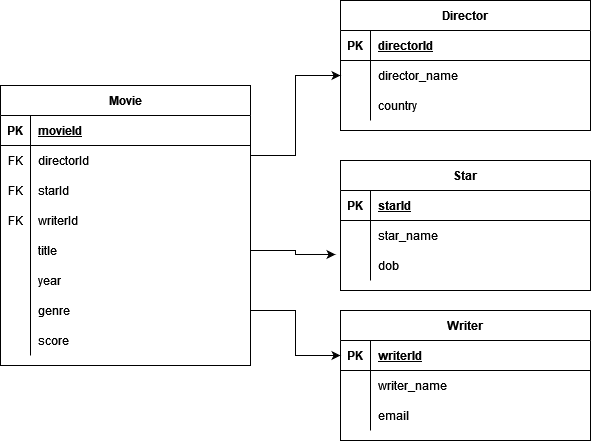

The diagram above was exported from draw.io. Its source (the exported page's mxGraphModel, read from the mxfile embedded in the PNG):
<mxGraphModel dx="1050" dy="566" grid="1" gridSize="10" guides="1" tooltips="1" connect="1" arrows="1" fold="1" page="1" pageScale="1" pageWidth="850" pageHeight="1100" background="#ffffff" math="0" shadow="0" extFonts="Permanent Marker^https://fonts.googleapis.com/css?family=Permanent+Marker">
  <root>
    <mxCell id="0" />
    <mxCell id="1" parent="0" />
    <mxCell id="C-vyLk0tnHw3VtMMgP7b-2" value="Director" style="shape=table;startSize=30;container=1;collapsible=1;childLayout=tableLayout;fixedRows=1;rowLines=0;fontStyle=1;align=center;resizeLast=1;" parent="1" vertex="1">
      <mxGeometry x="450" y="120" width="250" height="130" as="geometry" />
    </mxCell>
    <mxCell id="C-vyLk0tnHw3VtMMgP7b-3" value="" style="shape=partialRectangle;collapsible=0;dropTarget=0;pointerEvents=0;fillColor=none;points=[[0,0.5],[1,0.5]];portConstraint=eastwest;top=0;left=0;right=0;bottom=1;" parent="C-vyLk0tnHw3VtMMgP7b-2" vertex="1">
      <mxGeometry y="30" width="250" height="30" as="geometry" />
    </mxCell>
    <mxCell id="C-vyLk0tnHw3VtMMgP7b-4" value="PK" style="shape=partialRectangle;overflow=hidden;connectable=0;fillColor=none;top=0;left=0;bottom=0;right=0;fontStyle=1;" parent="C-vyLk0tnHw3VtMMgP7b-3" vertex="1">
      <mxGeometry width="30" height="30" as="geometry">
        <mxRectangle width="30" height="30" as="alternateBounds" />
      </mxGeometry>
    </mxCell>
    <mxCell id="C-vyLk0tnHw3VtMMgP7b-5" value="directorId" style="shape=partialRectangle;overflow=hidden;connectable=0;fillColor=none;top=0;left=0;bottom=0;right=0;align=left;spacingLeft=6;fontStyle=5;" parent="C-vyLk0tnHw3VtMMgP7b-3" vertex="1">
      <mxGeometry x="30" width="220" height="30" as="geometry">
        <mxRectangle width="220" height="30" as="alternateBounds" />
      </mxGeometry>
    </mxCell>
    <mxCell id="C-vyLk0tnHw3VtMMgP7b-6" value="" style="shape=partialRectangle;collapsible=0;dropTarget=0;pointerEvents=0;fillColor=none;points=[[0,0.5],[1,0.5]];portConstraint=eastwest;top=0;left=0;right=0;bottom=0;" parent="C-vyLk0tnHw3VtMMgP7b-2" vertex="1">
      <mxGeometry y="60" width="250" height="30" as="geometry" />
    </mxCell>
    <mxCell id="C-vyLk0tnHw3VtMMgP7b-7" value="" style="shape=partialRectangle;overflow=hidden;connectable=0;fillColor=none;top=0;left=0;bottom=0;right=0;" parent="C-vyLk0tnHw3VtMMgP7b-6" vertex="1">
      <mxGeometry width="30" height="30" as="geometry">
        <mxRectangle width="30" height="30" as="alternateBounds" />
      </mxGeometry>
    </mxCell>
    <mxCell id="C-vyLk0tnHw3VtMMgP7b-8" value="director_name" style="shape=partialRectangle;overflow=hidden;connectable=0;fillColor=none;top=0;left=0;bottom=0;right=0;align=left;spacingLeft=6;" parent="C-vyLk0tnHw3VtMMgP7b-6" vertex="1">
      <mxGeometry x="30" width="220" height="30" as="geometry">
        <mxRectangle width="220" height="30" as="alternateBounds" />
      </mxGeometry>
    </mxCell>
    <mxCell id="C-vyLk0tnHw3VtMMgP7b-9" value="" style="shape=partialRectangle;collapsible=0;dropTarget=0;pointerEvents=0;fillColor=none;points=[[0,0.5],[1,0.5]];portConstraint=eastwest;top=0;left=0;right=0;bottom=0;" parent="C-vyLk0tnHw3VtMMgP7b-2" vertex="1">
      <mxGeometry y="90" width="250" height="30" as="geometry" />
    </mxCell>
    <mxCell id="C-vyLk0tnHw3VtMMgP7b-10" value="" style="shape=partialRectangle;overflow=hidden;connectable=0;fillColor=none;top=0;left=0;bottom=0;right=0;" parent="C-vyLk0tnHw3VtMMgP7b-9" vertex="1">
      <mxGeometry width="30" height="30" as="geometry">
        <mxRectangle width="30" height="30" as="alternateBounds" />
      </mxGeometry>
    </mxCell>
    <mxCell id="C-vyLk0tnHw3VtMMgP7b-11" value="country" style="shape=partialRectangle;overflow=hidden;connectable=0;fillColor=none;top=0;left=0;bottom=0;right=0;align=left;spacingLeft=6;" parent="C-vyLk0tnHw3VtMMgP7b-9" vertex="1">
      <mxGeometry x="30" width="220" height="30" as="geometry">
        <mxRectangle width="220" height="30" as="alternateBounds" />
      </mxGeometry>
    </mxCell>
    <mxCell id="C-vyLk0tnHw3VtMMgP7b-13" value="Star" style="shape=table;startSize=30;container=1;collapsible=1;childLayout=tableLayout;fixedRows=1;rowLines=0;fontStyle=1;align=center;resizeLast=1;" parent="1" vertex="1">
      <mxGeometry x="450" y="280" width="250" height="130" as="geometry" />
    </mxCell>
    <mxCell id="C-vyLk0tnHw3VtMMgP7b-14" value="" style="shape=partialRectangle;collapsible=0;dropTarget=0;pointerEvents=0;fillColor=none;points=[[0,0.5],[1,0.5]];portConstraint=eastwest;top=0;left=0;right=0;bottom=1;" parent="C-vyLk0tnHw3VtMMgP7b-13" vertex="1">
      <mxGeometry y="30" width="250" height="30" as="geometry" />
    </mxCell>
    <mxCell id="C-vyLk0tnHw3VtMMgP7b-15" value="PK" style="shape=partialRectangle;overflow=hidden;connectable=0;fillColor=none;top=0;left=0;bottom=0;right=0;fontStyle=1;" parent="C-vyLk0tnHw3VtMMgP7b-14" vertex="1">
      <mxGeometry width="30" height="30" as="geometry">
        <mxRectangle width="30" height="30" as="alternateBounds" />
      </mxGeometry>
    </mxCell>
    <mxCell id="C-vyLk0tnHw3VtMMgP7b-16" value="starId" style="shape=partialRectangle;overflow=hidden;connectable=0;fillColor=none;top=0;left=0;bottom=0;right=0;align=left;spacingLeft=6;fontStyle=5;" parent="C-vyLk0tnHw3VtMMgP7b-14" vertex="1">
      <mxGeometry x="30" width="220" height="30" as="geometry">
        <mxRectangle width="220" height="30" as="alternateBounds" />
      </mxGeometry>
    </mxCell>
    <mxCell id="C-vyLk0tnHw3VtMMgP7b-17" value="" style="shape=partialRectangle;collapsible=0;dropTarget=0;pointerEvents=0;fillColor=none;points=[[0,0.5],[1,0.5]];portConstraint=eastwest;top=0;left=0;right=0;bottom=0;" parent="C-vyLk0tnHw3VtMMgP7b-13" vertex="1">
      <mxGeometry y="60" width="250" height="30" as="geometry" />
    </mxCell>
    <mxCell id="C-vyLk0tnHw3VtMMgP7b-18" value="" style="shape=partialRectangle;overflow=hidden;connectable=0;fillColor=none;top=0;left=0;bottom=0;right=0;" parent="C-vyLk0tnHw3VtMMgP7b-17" vertex="1">
      <mxGeometry width="30" height="30" as="geometry">
        <mxRectangle width="30" height="30" as="alternateBounds" />
      </mxGeometry>
    </mxCell>
    <mxCell id="C-vyLk0tnHw3VtMMgP7b-19" value="star_name" style="shape=partialRectangle;overflow=hidden;connectable=0;fillColor=none;top=0;left=0;bottom=0;right=0;align=left;spacingLeft=6;" parent="C-vyLk0tnHw3VtMMgP7b-17" vertex="1">
      <mxGeometry x="30" width="220" height="30" as="geometry">
        <mxRectangle width="220" height="30" as="alternateBounds" />
      </mxGeometry>
    </mxCell>
    <mxCell id="C-vyLk0tnHw3VtMMgP7b-20" value="" style="shape=partialRectangle;collapsible=0;dropTarget=0;pointerEvents=0;fillColor=none;points=[[0,0.5],[1,0.5]];portConstraint=eastwest;top=0;left=0;right=0;bottom=0;" parent="C-vyLk0tnHw3VtMMgP7b-13" vertex="1">
      <mxGeometry y="90" width="250" height="30" as="geometry" />
    </mxCell>
    <mxCell id="C-vyLk0tnHw3VtMMgP7b-21" value="" style="shape=partialRectangle;overflow=hidden;connectable=0;fillColor=none;top=0;left=0;bottom=0;right=0;" parent="C-vyLk0tnHw3VtMMgP7b-20" vertex="1">
      <mxGeometry width="30" height="30" as="geometry">
        <mxRectangle width="30" height="30" as="alternateBounds" />
      </mxGeometry>
    </mxCell>
    <mxCell id="C-vyLk0tnHw3VtMMgP7b-22" value="dob" style="shape=partialRectangle;overflow=hidden;connectable=0;fillColor=none;top=0;left=0;bottom=0;right=0;align=left;spacingLeft=6;" parent="C-vyLk0tnHw3VtMMgP7b-20" vertex="1">
      <mxGeometry x="30" width="220" height="30" as="geometry">
        <mxRectangle width="220" height="30" as="alternateBounds" />
      </mxGeometry>
    </mxCell>
    <mxCell id="NDD37HagOElVYZlBCOfw-29" style="edgeStyle=orthogonalEdgeStyle;rounded=0;orthogonalLoop=1;jettySize=auto;html=1;exitX=1;exitY=0.25;exitDx=0;exitDy=0;entryX=0;entryY=0.5;entryDx=0;entryDy=0;" edge="1" parent="1" source="C-vyLk0tnHw3VtMMgP7b-23" target="C-vyLk0tnHw3VtMMgP7b-6">
      <mxGeometry relative="1" as="geometry" />
    </mxCell>
    <mxCell id="C-vyLk0tnHw3VtMMgP7b-23" value="Movie" style="shape=table;startSize=30;container=1;collapsible=1;childLayout=tableLayout;fixedRows=1;rowLines=0;fontStyle=1;align=center;resizeLast=1;" parent="1" vertex="1">
      <mxGeometry x="110" y="205" width="250" height="280" as="geometry" />
    </mxCell>
    <mxCell id="C-vyLk0tnHw3VtMMgP7b-24" value="" style="shape=partialRectangle;collapsible=0;dropTarget=0;pointerEvents=0;fillColor=none;points=[[0,0.5],[1,0.5]];portConstraint=eastwest;top=0;left=0;right=0;bottom=1;" parent="C-vyLk0tnHw3VtMMgP7b-23" vertex="1">
      <mxGeometry y="30" width="250" height="30" as="geometry" />
    </mxCell>
    <mxCell id="C-vyLk0tnHw3VtMMgP7b-25" value="PK" style="shape=partialRectangle;overflow=hidden;connectable=0;fillColor=none;top=0;left=0;bottom=0;right=0;fontStyle=1;" parent="C-vyLk0tnHw3VtMMgP7b-24" vertex="1">
      <mxGeometry width="30" height="30" as="geometry">
        <mxRectangle width="30" height="30" as="alternateBounds" />
      </mxGeometry>
    </mxCell>
    <mxCell id="C-vyLk0tnHw3VtMMgP7b-26" value="movieId" style="shape=partialRectangle;overflow=hidden;connectable=0;fillColor=none;top=0;left=0;bottom=0;right=0;align=left;spacingLeft=6;fontStyle=5;" parent="C-vyLk0tnHw3VtMMgP7b-24" vertex="1">
      <mxGeometry x="30" width="220" height="30" as="geometry">
        <mxRectangle width="220" height="30" as="alternateBounds" />
      </mxGeometry>
    </mxCell>
    <mxCell id="C-vyLk0tnHw3VtMMgP7b-27" value="" style="shape=partialRectangle;collapsible=0;dropTarget=0;pointerEvents=0;fillColor=none;points=[[0,0.5],[1,0.5]];portConstraint=eastwest;top=0;left=0;right=0;bottom=0;" parent="C-vyLk0tnHw3VtMMgP7b-23" vertex="1">
      <mxGeometry y="60" width="250" height="30" as="geometry" />
    </mxCell>
    <mxCell id="C-vyLk0tnHw3VtMMgP7b-28" value="FK" style="shape=partialRectangle;overflow=hidden;connectable=0;fillColor=none;top=0;left=0;bottom=0;right=0;" parent="C-vyLk0tnHw3VtMMgP7b-27" vertex="1">
      <mxGeometry width="30" height="30" as="geometry">
        <mxRectangle width="30" height="30" as="alternateBounds" />
      </mxGeometry>
    </mxCell>
    <mxCell id="C-vyLk0tnHw3VtMMgP7b-29" value="directorId" style="shape=partialRectangle;overflow=hidden;connectable=0;fillColor=none;top=0;left=0;bottom=0;right=0;align=left;spacingLeft=6;" parent="C-vyLk0tnHw3VtMMgP7b-27" vertex="1">
      <mxGeometry x="30" width="220" height="30" as="geometry">
        <mxRectangle width="220" height="30" as="alternateBounds" />
      </mxGeometry>
    </mxCell>
    <mxCell id="NDD37HagOElVYZlBCOfw-11" value="" style="shape=partialRectangle;collapsible=0;dropTarget=0;pointerEvents=0;fillColor=none;points=[[0,0.5],[1,0.5]];portConstraint=eastwest;top=0;left=0;right=0;bottom=0;" vertex="1" parent="C-vyLk0tnHw3VtMMgP7b-23">
      <mxGeometry y="90" width="250" height="30" as="geometry" />
    </mxCell>
    <mxCell id="NDD37HagOElVYZlBCOfw-12" value="FK" style="shape=partialRectangle;overflow=hidden;connectable=0;fillColor=none;top=0;left=0;bottom=0;right=0;" vertex="1" parent="NDD37HagOElVYZlBCOfw-11">
      <mxGeometry width="30" height="30" as="geometry">
        <mxRectangle width="30" height="30" as="alternateBounds" />
      </mxGeometry>
    </mxCell>
    <mxCell id="NDD37HagOElVYZlBCOfw-13" value="starId" style="shape=partialRectangle;overflow=hidden;connectable=0;fillColor=none;top=0;left=0;bottom=0;right=0;align=left;spacingLeft=6;" vertex="1" parent="NDD37HagOElVYZlBCOfw-11">
      <mxGeometry x="30" width="220" height="30" as="geometry">
        <mxRectangle width="220" height="30" as="alternateBounds" />
      </mxGeometry>
    </mxCell>
    <mxCell id="NDD37HagOElVYZlBCOfw-14" value="" style="shape=partialRectangle;collapsible=0;dropTarget=0;pointerEvents=0;fillColor=none;points=[[0,0.5],[1,0.5]];portConstraint=eastwest;top=0;left=0;right=0;bottom=0;" vertex="1" parent="C-vyLk0tnHw3VtMMgP7b-23">
      <mxGeometry y="120" width="250" height="30" as="geometry" />
    </mxCell>
    <mxCell id="NDD37HagOElVYZlBCOfw-15" value="FK" style="shape=partialRectangle;overflow=hidden;connectable=0;fillColor=none;top=0;left=0;bottom=0;right=0;" vertex="1" parent="NDD37HagOElVYZlBCOfw-14">
      <mxGeometry width="30" height="30" as="geometry">
        <mxRectangle width="30" height="30" as="alternateBounds" />
      </mxGeometry>
    </mxCell>
    <mxCell id="NDD37HagOElVYZlBCOfw-16" value="writerId" style="shape=partialRectangle;overflow=hidden;connectable=0;fillColor=none;top=0;left=0;bottom=0;right=0;align=left;spacingLeft=6;" vertex="1" parent="NDD37HagOElVYZlBCOfw-14">
      <mxGeometry x="30" width="220" height="30" as="geometry">
        <mxRectangle width="220" height="30" as="alternateBounds" />
      </mxGeometry>
    </mxCell>
    <mxCell id="NDD37HagOElVYZlBCOfw-17" value="" style="shape=partialRectangle;collapsible=0;dropTarget=0;pointerEvents=0;fillColor=none;points=[[0,0.5],[1,0.5]];portConstraint=eastwest;top=0;left=0;right=0;bottom=0;" vertex="1" parent="C-vyLk0tnHw3VtMMgP7b-23">
      <mxGeometry y="150" width="250" height="30" as="geometry" />
    </mxCell>
    <mxCell id="NDD37HagOElVYZlBCOfw-18" value="" style="shape=partialRectangle;overflow=hidden;connectable=0;fillColor=none;top=0;left=0;bottom=0;right=0;" vertex="1" parent="NDD37HagOElVYZlBCOfw-17">
      <mxGeometry width="30" height="30" as="geometry">
        <mxRectangle width="30" height="30" as="alternateBounds" />
      </mxGeometry>
    </mxCell>
    <mxCell id="NDD37HagOElVYZlBCOfw-19" value="title" style="shape=partialRectangle;overflow=hidden;connectable=0;fillColor=none;top=0;left=0;bottom=0;right=0;align=left;spacingLeft=6;" vertex="1" parent="NDD37HagOElVYZlBCOfw-17">
      <mxGeometry x="30" width="220" height="30" as="geometry">
        <mxRectangle width="220" height="30" as="alternateBounds" />
      </mxGeometry>
    </mxCell>
    <mxCell id="NDD37HagOElVYZlBCOfw-20" value="" style="shape=partialRectangle;collapsible=0;dropTarget=0;pointerEvents=0;fillColor=none;points=[[0,0.5],[1,0.5]];portConstraint=eastwest;top=0;left=0;right=0;bottom=0;" vertex="1" parent="C-vyLk0tnHw3VtMMgP7b-23">
      <mxGeometry y="180" width="250" height="30" as="geometry" />
    </mxCell>
    <mxCell id="NDD37HagOElVYZlBCOfw-21" value="" style="shape=partialRectangle;overflow=hidden;connectable=0;fillColor=none;top=0;left=0;bottom=0;right=0;" vertex="1" parent="NDD37HagOElVYZlBCOfw-20">
      <mxGeometry width="30" height="30" as="geometry">
        <mxRectangle width="30" height="30" as="alternateBounds" />
      </mxGeometry>
    </mxCell>
    <mxCell id="NDD37HagOElVYZlBCOfw-22" value="year" style="shape=partialRectangle;overflow=hidden;connectable=0;fillColor=none;top=0;left=0;bottom=0;right=0;align=left;spacingLeft=6;" vertex="1" parent="NDD37HagOElVYZlBCOfw-20">
      <mxGeometry x="30" width="220" height="30" as="geometry">
        <mxRectangle width="220" height="30" as="alternateBounds" />
      </mxGeometry>
    </mxCell>
    <mxCell id="NDD37HagOElVYZlBCOfw-23" value="" style="shape=partialRectangle;collapsible=0;dropTarget=0;pointerEvents=0;fillColor=none;points=[[0,0.5],[1,0.5]];portConstraint=eastwest;top=0;left=0;right=0;bottom=0;" vertex="1" parent="C-vyLk0tnHw3VtMMgP7b-23">
      <mxGeometry y="210" width="250" height="30" as="geometry" />
    </mxCell>
    <mxCell id="NDD37HagOElVYZlBCOfw-24" value="" style="shape=partialRectangle;overflow=hidden;connectable=0;fillColor=none;top=0;left=0;bottom=0;right=0;" vertex="1" parent="NDD37HagOElVYZlBCOfw-23">
      <mxGeometry width="30" height="30" as="geometry">
        <mxRectangle width="30" height="30" as="alternateBounds" />
      </mxGeometry>
    </mxCell>
    <mxCell id="NDD37HagOElVYZlBCOfw-25" value="genre" style="shape=partialRectangle;overflow=hidden;connectable=0;fillColor=none;top=0;left=0;bottom=0;right=0;align=left;spacingLeft=6;" vertex="1" parent="NDD37HagOElVYZlBCOfw-23">
      <mxGeometry x="30" width="220" height="30" as="geometry">
        <mxRectangle width="220" height="30" as="alternateBounds" />
      </mxGeometry>
    </mxCell>
    <mxCell id="NDD37HagOElVYZlBCOfw-26" value="" style="shape=partialRectangle;collapsible=0;dropTarget=0;pointerEvents=0;fillColor=none;points=[[0,0.5],[1,0.5]];portConstraint=eastwest;top=0;left=0;right=0;bottom=0;" vertex="1" parent="C-vyLk0tnHw3VtMMgP7b-23">
      <mxGeometry y="240" width="250" height="30" as="geometry" />
    </mxCell>
    <mxCell id="NDD37HagOElVYZlBCOfw-27" value="" style="shape=partialRectangle;overflow=hidden;connectable=0;fillColor=none;top=0;left=0;bottom=0;right=0;" vertex="1" parent="NDD37HagOElVYZlBCOfw-26">
      <mxGeometry width="30" height="30" as="geometry">
        <mxRectangle width="30" height="30" as="alternateBounds" />
      </mxGeometry>
    </mxCell>
    <mxCell id="NDD37HagOElVYZlBCOfw-28" value="score" style="shape=partialRectangle;overflow=hidden;connectable=0;fillColor=none;top=0;left=0;bottom=0;right=0;align=left;spacingLeft=6;" vertex="1" parent="NDD37HagOElVYZlBCOfw-26">
      <mxGeometry x="30" width="220" height="30" as="geometry">
        <mxRectangle width="220" height="30" as="alternateBounds" />
      </mxGeometry>
    </mxCell>
    <mxCell id="NDD37HagOElVYZlBCOfw-1" value="Writer" style="shape=table;startSize=30;container=1;collapsible=1;childLayout=tableLayout;fixedRows=1;rowLines=0;fontStyle=1;align=center;resizeLast=1;" vertex="1" parent="1">
      <mxGeometry x="450" y="430" width="250" height="130" as="geometry" />
    </mxCell>
    <mxCell id="NDD37HagOElVYZlBCOfw-2" value="" style="shape=partialRectangle;collapsible=0;dropTarget=0;pointerEvents=0;fillColor=none;points=[[0,0.5],[1,0.5]];portConstraint=eastwest;top=0;left=0;right=0;bottom=1;" vertex="1" parent="NDD37HagOElVYZlBCOfw-1">
      <mxGeometry y="30" width="250" height="30" as="geometry" />
    </mxCell>
    <mxCell id="NDD37HagOElVYZlBCOfw-3" value="PK" style="shape=partialRectangle;overflow=hidden;connectable=0;fillColor=none;top=0;left=0;bottom=0;right=0;fontStyle=1;" vertex="1" parent="NDD37HagOElVYZlBCOfw-2">
      <mxGeometry width="30" height="30" as="geometry">
        <mxRectangle width="30" height="30" as="alternateBounds" />
      </mxGeometry>
    </mxCell>
    <mxCell id="NDD37HagOElVYZlBCOfw-4" value="writerId" style="shape=partialRectangle;overflow=hidden;connectable=0;fillColor=none;top=0;left=0;bottom=0;right=0;align=left;spacingLeft=6;fontStyle=5;" vertex="1" parent="NDD37HagOElVYZlBCOfw-2">
      <mxGeometry x="30" width="220" height="30" as="geometry">
        <mxRectangle width="220" height="30" as="alternateBounds" />
      </mxGeometry>
    </mxCell>
    <mxCell id="NDD37HagOElVYZlBCOfw-5" value="" style="shape=partialRectangle;collapsible=0;dropTarget=0;pointerEvents=0;fillColor=none;points=[[0,0.5],[1,0.5]];portConstraint=eastwest;top=0;left=0;right=0;bottom=0;" vertex="1" parent="NDD37HagOElVYZlBCOfw-1">
      <mxGeometry y="60" width="250" height="30" as="geometry" />
    </mxCell>
    <mxCell id="NDD37HagOElVYZlBCOfw-6" value="" style="shape=partialRectangle;overflow=hidden;connectable=0;fillColor=none;top=0;left=0;bottom=0;right=0;" vertex="1" parent="NDD37HagOElVYZlBCOfw-5">
      <mxGeometry width="30" height="30" as="geometry">
        <mxRectangle width="30" height="30" as="alternateBounds" />
      </mxGeometry>
    </mxCell>
    <mxCell id="NDD37HagOElVYZlBCOfw-7" value="writer_name" style="shape=partialRectangle;overflow=hidden;connectable=0;fillColor=none;top=0;left=0;bottom=0;right=0;align=left;spacingLeft=6;" vertex="1" parent="NDD37HagOElVYZlBCOfw-5">
      <mxGeometry x="30" width="220" height="30" as="geometry">
        <mxRectangle width="220" height="30" as="alternateBounds" />
      </mxGeometry>
    </mxCell>
    <mxCell id="NDD37HagOElVYZlBCOfw-8" value="" style="shape=partialRectangle;collapsible=0;dropTarget=0;pointerEvents=0;fillColor=none;points=[[0,0.5],[1,0.5]];portConstraint=eastwest;top=0;left=0;right=0;bottom=0;" vertex="1" parent="NDD37HagOElVYZlBCOfw-1">
      <mxGeometry y="90" width="250" height="30" as="geometry" />
    </mxCell>
    <mxCell id="NDD37HagOElVYZlBCOfw-9" value="" style="shape=partialRectangle;overflow=hidden;connectable=0;fillColor=none;top=0;left=0;bottom=0;right=0;" vertex="1" parent="NDD37HagOElVYZlBCOfw-8">
      <mxGeometry width="30" height="30" as="geometry">
        <mxRectangle width="30" height="30" as="alternateBounds" />
      </mxGeometry>
    </mxCell>
    <mxCell id="NDD37HagOElVYZlBCOfw-10" value="email" style="shape=partialRectangle;overflow=hidden;connectable=0;fillColor=none;top=0;left=0;bottom=0;right=0;align=left;spacingLeft=6;" vertex="1" parent="NDD37HagOElVYZlBCOfw-8">
      <mxGeometry x="30" width="220" height="30" as="geometry">
        <mxRectangle width="220" height="30" as="alternateBounds" />
      </mxGeometry>
    </mxCell>
    <mxCell id="NDD37HagOElVYZlBCOfw-30" style="edgeStyle=orthogonalEdgeStyle;rounded=0;orthogonalLoop=1;jettySize=auto;html=1;exitX=1;exitY=0.5;exitDx=0;exitDy=0;entryX=-0.02;entryY=0.133;entryDx=0;entryDy=0;entryPerimeter=0;" edge="1" parent="1" source="NDD37HagOElVYZlBCOfw-17" target="C-vyLk0tnHw3VtMMgP7b-20">
      <mxGeometry relative="1" as="geometry" />
    </mxCell>
    <mxCell id="NDD37HagOElVYZlBCOfw-33" style="edgeStyle=orthogonalEdgeStyle;rounded=0;orthogonalLoop=1;jettySize=auto;html=1;entryX=0;entryY=0.5;entryDx=0;entryDy=0;" edge="1" parent="1" source="NDD37HagOElVYZlBCOfw-23" target="NDD37HagOElVYZlBCOfw-2">
      <mxGeometry relative="1" as="geometry" />
    </mxCell>
  </root>
</mxGraphModel>